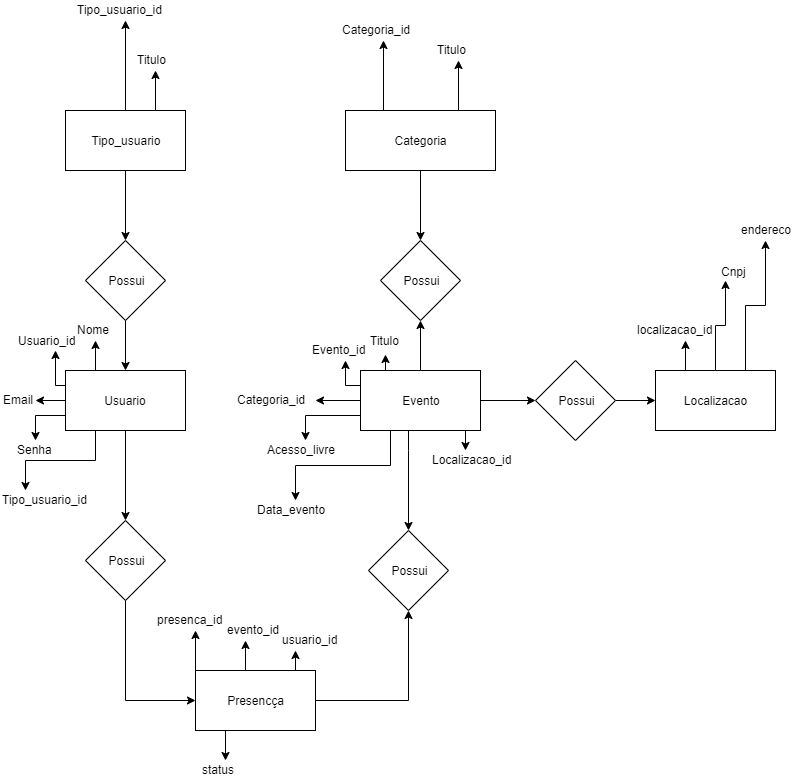

The diagram above was exported from draw.io. Its source (the exported page's mxGraphModel, read from the mxfile embedded in the PNG):
<mxGraphModel dx="1248" dy="706" grid="0" gridSize="10" guides="1" tooltips="1" connect="1" arrows="1" fold="1" page="0" pageScale="1" pageWidth="27" pageHeight="69" math="0" shadow="0">
  <root>
    <mxCell id="0" />
    <mxCell id="1" parent="0" />
    <mxCell id="EiyYs0c0G09PIw310kk9-2" style="edgeStyle=orthogonalEdgeStyle;rounded=0;orthogonalLoop=1;jettySize=auto;html=1;exitX=0.5;exitY=0;exitDx=0;exitDy=0;" edge="1" parent="1" source="EiyYs0c0G09PIw310kk9-1">
      <mxGeometry relative="1" as="geometry">
        <mxPoint x="130" y="110" as="targetPoint" />
      </mxGeometry>
    </mxCell>
    <mxCell id="EiyYs0c0G09PIw310kk9-3" style="edgeStyle=orthogonalEdgeStyle;rounded=0;orthogonalLoop=1;jettySize=auto;html=1;exitX=0.75;exitY=0;exitDx=0;exitDy=0;" edge="1" parent="1" source="EiyYs0c0G09PIw310kk9-1">
      <mxGeometry relative="1" as="geometry">
        <mxPoint x="160" y="160" as="targetPoint" />
      </mxGeometry>
    </mxCell>
    <mxCell id="EiyYs0c0G09PIw310kk9-8" style="edgeStyle=orthogonalEdgeStyle;rounded=0;orthogonalLoop=1;jettySize=auto;html=1;exitX=0.5;exitY=1;exitDx=0;exitDy=0;entryX=0.5;entryY=0;entryDx=0;entryDy=0;" edge="1" parent="1" source="EiyYs0c0G09PIw310kk9-1" target="EiyYs0c0G09PIw310kk9-9">
      <mxGeometry relative="1" as="geometry">
        <mxPoint x="130" y="330" as="targetPoint" />
      </mxGeometry>
    </mxCell>
    <mxCell id="EiyYs0c0G09PIw310kk9-1" value="Tipo_usuario" style="rounded=0;whiteSpace=wrap;html=1;" vertex="1" parent="1">
      <mxGeometry x="70" y="200" width="120" height="60" as="geometry" />
    </mxCell>
    <mxCell id="EiyYs0c0G09PIw310kk9-27" style="edgeStyle=orthogonalEdgeStyle;rounded=0;orthogonalLoop=1;jettySize=auto;html=1;exitX=0.25;exitY=0;exitDx=0;exitDy=0;" edge="1" parent="1" source="EiyYs0c0G09PIw310kk9-25">
      <mxGeometry relative="1" as="geometry">
        <mxPoint x="388" y="130" as="targetPoint" />
      </mxGeometry>
    </mxCell>
    <mxCell id="EiyYs0c0G09PIw310kk9-29" style="edgeStyle=orthogonalEdgeStyle;rounded=0;orthogonalLoop=1;jettySize=auto;html=1;exitX=0.75;exitY=0;exitDx=0;exitDy=0;" edge="1" parent="1" source="EiyYs0c0G09PIw310kk9-25">
      <mxGeometry relative="1" as="geometry">
        <mxPoint x="463" y="150" as="targetPoint" />
      </mxGeometry>
    </mxCell>
    <mxCell id="EiyYs0c0G09PIw310kk9-39" style="edgeStyle=orthogonalEdgeStyle;rounded=0;orthogonalLoop=1;jettySize=auto;html=1;exitX=0.5;exitY=1;exitDx=0;exitDy=0;entryX=0.5;entryY=0;entryDx=0;entryDy=0;" edge="1" parent="1" source="EiyYs0c0G09PIw310kk9-25" target="EiyYs0c0G09PIw310kk9-37">
      <mxGeometry relative="1" as="geometry" />
    </mxCell>
    <mxCell id="EiyYs0c0G09PIw310kk9-25" value="Categoria" style="rounded=0;whiteSpace=wrap;html=1;" vertex="1" parent="1">
      <mxGeometry x="350" y="200" width="150" height="60" as="geometry" />
    </mxCell>
    <mxCell id="EiyYs0c0G09PIw310kk9-4" value="Tipo_usuario_id" style="text;html=1;resizable=0;points=[];autosize=1;align=left;verticalAlign=top;spacingTop=-4;rounded=1;glass=0;comic=0;shadow=0;" vertex="1" parent="1">
      <mxGeometry x="80" y="90" width="100" height="20" as="geometry" />
    </mxCell>
    <mxCell id="EiyYs0c0G09PIw310kk9-5" value="Titulo" style="text;html=1;resizable=0;points=[];autosize=1;align=left;verticalAlign=top;spacingTop=-4;" vertex="1" parent="1">
      <mxGeometry x="140" y="140" width="40" height="20" as="geometry" />
    </mxCell>
    <mxCell id="EiyYs0c0G09PIw310kk9-10" style="edgeStyle=orthogonalEdgeStyle;rounded=0;orthogonalLoop=1;jettySize=auto;html=1;exitX=0.5;exitY=1;exitDx=0;exitDy=0;entryX=0.5;entryY=0;entryDx=0;entryDy=0;" edge="1" parent="1" source="EiyYs0c0G09PIw310kk9-9" target="EiyYs0c0G09PIw310kk9-11">
      <mxGeometry relative="1" as="geometry">
        <mxPoint x="130" y="460" as="targetPoint" />
      </mxGeometry>
    </mxCell>
    <mxCell id="EiyYs0c0G09PIw310kk9-9" value="Possui" style="rhombus;whiteSpace=wrap;html=1;" vertex="1" parent="1">
      <mxGeometry x="90" y="330" width="80" height="80" as="geometry" />
    </mxCell>
    <mxCell id="EiyYs0c0G09PIw310kk9-37" value="Possui" style="rhombus;whiteSpace=wrap;html=1;" vertex="1" parent="1">
      <mxGeometry x="385" y="330" width="80" height="80" as="geometry" />
    </mxCell>
    <mxCell id="EiyYs0c0G09PIw310kk9-60" style="edgeStyle=orthogonalEdgeStyle;rounded=0;orthogonalLoop=1;jettySize=auto;html=1;" edge="1" parent="1" source="EiyYs0c0G09PIw310kk9-57" target="EiyYs0c0G09PIw310kk9-55">
      <mxGeometry relative="1" as="geometry" />
    </mxCell>
    <mxCell id="EiyYs0c0G09PIw310kk9-57" value="Possui" style="rhombus;whiteSpace=wrap;html=1;" vertex="1" parent="1">
      <mxGeometry x="540" y="450" width="80" height="80" as="geometry" />
    </mxCell>
    <mxCell id="EiyYs0c0G09PIw310kk9-14" style="edgeStyle=orthogonalEdgeStyle;rounded=0;orthogonalLoop=1;jettySize=auto;html=1;exitX=0.25;exitY=0;exitDx=0;exitDy=0;" edge="1" parent="1" source="EiyYs0c0G09PIw310kk9-11">
      <mxGeometry relative="1" as="geometry">
        <mxPoint x="100" y="430" as="targetPoint" />
      </mxGeometry>
    </mxCell>
    <mxCell id="EiyYs0c0G09PIw310kk9-16" style="edgeStyle=orthogonalEdgeStyle;rounded=0;orthogonalLoop=1;jettySize=auto;html=1;exitX=0;exitY=0.25;exitDx=0;exitDy=0;" edge="1" parent="1" source="EiyYs0c0G09PIw310kk9-11">
      <mxGeometry relative="1" as="geometry">
        <mxPoint x="60" y="440" as="targetPoint" />
      </mxGeometry>
    </mxCell>
    <mxCell id="EiyYs0c0G09PIw310kk9-18" style="edgeStyle=orthogonalEdgeStyle;rounded=0;orthogonalLoop=1;jettySize=auto;html=1;" edge="1" parent="1" source="EiyYs0c0G09PIw310kk9-11">
      <mxGeometry relative="1" as="geometry">
        <mxPoint x="40" y="490" as="targetPoint" />
      </mxGeometry>
    </mxCell>
    <mxCell id="EiyYs0c0G09PIw310kk9-20" style="edgeStyle=orthogonalEdgeStyle;rounded=0;orthogonalLoop=1;jettySize=auto;html=1;exitX=0;exitY=0.75;exitDx=0;exitDy=0;" edge="1" parent="1" source="EiyYs0c0G09PIw310kk9-11">
      <mxGeometry relative="1" as="geometry">
        <mxPoint x="40" y="530" as="targetPoint" />
      </mxGeometry>
    </mxCell>
    <mxCell id="EiyYs0c0G09PIw310kk9-22" style="edgeStyle=orthogonalEdgeStyle;rounded=0;orthogonalLoop=1;jettySize=auto;html=1;exitX=0.25;exitY=1;exitDx=0;exitDy=0;" edge="1" parent="1" source="EiyYs0c0G09PIw310kk9-11">
      <mxGeometry relative="1" as="geometry">
        <mxPoint x="30" y="580" as="targetPoint" />
      </mxGeometry>
    </mxCell>
    <mxCell id="EiyYs0c0G09PIw310kk9-68" style="edgeStyle=orthogonalEdgeStyle;rounded=0;orthogonalLoop=1;jettySize=auto;html=1;" edge="1" parent="1" source="EiyYs0c0G09PIw310kk9-11" target="EiyYs0c0G09PIw310kk9-67">
      <mxGeometry relative="1" as="geometry" />
    </mxCell>
    <mxCell id="EiyYs0c0G09PIw310kk9-11" value="Usuario" style="rounded=0;whiteSpace=wrap;html=1;" vertex="1" parent="1">
      <mxGeometry x="70" y="460" width="120" height="60" as="geometry" />
    </mxCell>
    <mxCell id="EiyYs0c0G09PIw310kk9-40" style="edgeStyle=orthogonalEdgeStyle;rounded=0;orthogonalLoop=1;jettySize=auto;html=1;entryX=0.5;entryY=1;entryDx=0;entryDy=0;" edge="1" parent="1" source="EiyYs0c0G09PIw310kk9-35" target="EiyYs0c0G09PIw310kk9-37">
      <mxGeometry relative="1" as="geometry" />
    </mxCell>
    <mxCell id="EiyYs0c0G09PIw310kk9-41" style="edgeStyle=orthogonalEdgeStyle;rounded=0;orthogonalLoop=1;jettySize=auto;html=1;exitX=0;exitY=0.5;exitDx=0;exitDy=0;" edge="1" parent="1" source="EiyYs0c0G09PIw310kk9-35">
      <mxGeometry relative="1" as="geometry">
        <mxPoint x="320" y="490" as="targetPoint" />
      </mxGeometry>
    </mxCell>
    <mxCell id="EiyYs0c0G09PIw310kk9-45" style="edgeStyle=orthogonalEdgeStyle;rounded=0;orthogonalLoop=1;jettySize=auto;html=1;exitX=0;exitY=0.25;exitDx=0;exitDy=0;" edge="1" parent="1" source="EiyYs0c0G09PIw310kk9-35">
      <mxGeometry relative="1" as="geometry">
        <mxPoint x="350" y="450" as="targetPoint" />
      </mxGeometry>
    </mxCell>
    <mxCell id="EiyYs0c0G09PIw310kk9-47" style="edgeStyle=orthogonalEdgeStyle;rounded=0;orthogonalLoop=1;jettySize=auto;html=1;exitX=0.25;exitY=0;exitDx=0;exitDy=0;entryX=1.069;entryY=0.687;entryDx=0;entryDy=0;entryPerimeter=0;" edge="1" parent="1" source="EiyYs0c0G09PIw310kk9-35" target="EiyYs0c0G09PIw310kk9-46">
      <mxGeometry relative="1" as="geometry" />
    </mxCell>
    <mxCell id="EiyYs0c0G09PIw310kk9-49" style="edgeStyle=orthogonalEdgeStyle;rounded=0;orthogonalLoop=1;jettySize=auto;html=1;exitX=0;exitY=0.75;exitDx=0;exitDy=0;" edge="1" parent="1" source="EiyYs0c0G09PIw310kk9-35">
      <mxGeometry relative="1" as="geometry">
        <mxPoint x="310" y="530" as="targetPoint" />
      </mxGeometry>
    </mxCell>
    <mxCell id="EiyYs0c0G09PIw310kk9-51" style="edgeStyle=orthogonalEdgeStyle;rounded=0;orthogonalLoop=1;jettySize=auto;html=1;exitX=0.25;exitY=1;exitDx=0;exitDy=0;" edge="1" parent="1" source="EiyYs0c0G09PIw310kk9-35">
      <mxGeometry relative="1" as="geometry">
        <mxPoint x="300" y="590" as="targetPoint" />
      </mxGeometry>
    </mxCell>
    <mxCell id="EiyYs0c0G09PIw310kk9-53" style="edgeStyle=orthogonalEdgeStyle;rounded=0;orthogonalLoop=1;jettySize=auto;html=1;exitX=0.75;exitY=1;exitDx=0;exitDy=0;" edge="1" parent="1" source="EiyYs0c0G09PIw310kk9-35">
      <mxGeometry relative="1" as="geometry">
        <mxPoint x="470" y="540" as="targetPoint" />
      </mxGeometry>
    </mxCell>
    <mxCell id="EiyYs0c0G09PIw310kk9-59" style="edgeStyle=orthogonalEdgeStyle;rounded=0;orthogonalLoop=1;jettySize=auto;html=1;exitX=1;exitY=0.5;exitDx=0;exitDy=0;entryX=0;entryY=0.5;entryDx=0;entryDy=0;" edge="1" parent="1" source="EiyYs0c0G09PIw310kk9-35" target="EiyYs0c0G09PIw310kk9-57">
      <mxGeometry relative="1" as="geometry" />
    </mxCell>
    <mxCell id="EiyYs0c0G09PIw310kk9-70" style="edgeStyle=orthogonalEdgeStyle;rounded=0;orthogonalLoop=1;jettySize=auto;html=1;" edge="1" parent="1" source="EiyYs0c0G09PIw310kk9-35" target="EiyYs0c0G09PIw310kk9-69">
      <mxGeometry relative="1" as="geometry">
        <Array as="points">
          <mxPoint x="413" y="540" />
          <mxPoint x="413" y="540" />
        </Array>
      </mxGeometry>
    </mxCell>
    <mxCell id="EiyYs0c0G09PIw310kk9-35" value="Evento" style="rounded=0;whiteSpace=wrap;html=1;" vertex="1" parent="1">
      <mxGeometry x="365" y="460" width="120" height="60" as="geometry" />
    </mxCell>
    <mxCell id="EiyYs0c0G09PIw310kk9-61" style="edgeStyle=orthogonalEdgeStyle;rounded=0;orthogonalLoop=1;jettySize=auto;html=1;exitX=0.25;exitY=0;exitDx=0;exitDy=0;" edge="1" parent="1" source="EiyYs0c0G09PIw310kk9-55">
      <mxGeometry relative="1" as="geometry">
        <mxPoint x="690" y="430" as="targetPoint" />
      </mxGeometry>
    </mxCell>
    <mxCell id="EiyYs0c0G09PIw310kk9-63" style="edgeStyle=orthogonalEdgeStyle;rounded=0;orthogonalLoop=1;jettySize=auto;html=1;" edge="1" parent="1" source="EiyYs0c0G09PIw310kk9-55">
      <mxGeometry relative="1" as="geometry">
        <mxPoint x="730" y="370" as="targetPoint" />
      </mxGeometry>
    </mxCell>
    <mxCell id="EiyYs0c0G09PIw310kk9-65" style="edgeStyle=orthogonalEdgeStyle;rounded=0;orthogonalLoop=1;jettySize=auto;html=1;exitX=0.75;exitY=0;exitDx=0;exitDy=0;" edge="1" parent="1" source="EiyYs0c0G09PIw310kk9-55">
      <mxGeometry relative="1" as="geometry">
        <mxPoint x="770" y="330" as="targetPoint" />
      </mxGeometry>
    </mxCell>
    <mxCell id="EiyYs0c0G09PIw310kk9-55" value="Localizacao" style="rounded=0;whiteSpace=wrap;html=1;" vertex="1" parent="1">
      <mxGeometry x="660" y="460" width="120" height="60" as="geometry" />
    </mxCell>
    <mxCell id="EiyYs0c0G09PIw310kk9-15" value="Nome" style="text;html=1;resizable=0;points=[];autosize=1;align=left;verticalAlign=top;spacingTop=-4;" vertex="1" parent="1">
      <mxGeometry x="80" y="410" width="50" height="20" as="geometry" />
    </mxCell>
    <mxCell id="EiyYs0c0G09PIw310kk9-17" value="Usuario_id" style="text;html=1;resizable=0;points=[];autosize=1;align=left;verticalAlign=top;spacingTop=-4;" vertex="1" parent="1">
      <mxGeometry x="21" y="421" width="70" height="20" as="geometry" />
    </mxCell>
    <mxCell id="EiyYs0c0G09PIw310kk9-19" value="Email" style="text;html=1;resizable=0;points=[];autosize=1;align=left;verticalAlign=top;spacingTop=-4;" vertex="1" parent="1">
      <mxGeometry x="6" y="480" width="50" height="20" as="geometry" />
    </mxCell>
    <mxCell id="EiyYs0c0G09PIw310kk9-21" value="Senha" style="text;html=1;resizable=0;points=[];autosize=1;align=left;verticalAlign=top;spacingTop=-4;" vertex="1" parent="1">
      <mxGeometry x="20" y="530" width="50" height="20" as="geometry" />
    </mxCell>
    <mxCell id="EiyYs0c0G09PIw310kk9-23" value="Tipo_usuario_id" style="text;html=1;resizable=0;points=[];autosize=1;align=left;verticalAlign=top;spacingTop=-4;" vertex="1" parent="1">
      <mxGeometry x="5" y="580" width="100" height="20" as="geometry" />
    </mxCell>
    <mxCell id="EiyYs0c0G09PIw310kk9-28" value="Categoria_id" style="text;html=1;resizable=0;points=[];autosize=1;align=left;verticalAlign=top;spacingTop=-4;" vertex="1" parent="1">
      <mxGeometry x="345" y="110" width="80" height="20" as="geometry" />
    </mxCell>
    <mxCell id="EiyYs0c0G09PIw310kk9-30" value="Titulo" style="text;html=1;resizable=0;points=[];autosize=1;align=left;verticalAlign=top;spacingTop=-4;" vertex="1" parent="1">
      <mxGeometry x="440" y="130" width="40" height="20" as="geometry" />
    </mxCell>
    <mxCell id="EiyYs0c0G09PIw310kk9-42" value="Categoria_id" style="text;html=1;resizable=0;points=[];autosize=1;align=left;verticalAlign=top;spacingTop=-4;" vertex="1" parent="1">
      <mxGeometry x="240" y="480" width="80" height="20" as="geometry" />
    </mxCell>
    <mxCell id="EiyYs0c0G09PIw310kk9-46" value="Evento_id" style="text;html=1;resizable=0;points=[];autosize=1;align=left;verticalAlign=top;spacingTop=-4;" vertex="1" parent="1">
      <mxGeometry x="315" y="430" width="70" height="20" as="geometry" />
    </mxCell>
    <mxCell id="EiyYs0c0G09PIw310kk9-48" value="Titulo" style="text;html=1;resizable=0;points=[];autosize=1;align=left;verticalAlign=top;spacingTop=-4;" vertex="1" parent="1">
      <mxGeometry x="373" y="421" width="40" height="20" as="geometry" />
    </mxCell>
    <mxCell id="EiyYs0c0G09PIw310kk9-50" value="Acesso_livre" style="text;html=1;resizable=0;points=[];autosize=1;align=left;verticalAlign=top;spacingTop=-4;" vertex="1" parent="1">
      <mxGeometry x="270" y="530" width="80" height="20" as="geometry" />
    </mxCell>
    <mxCell id="EiyYs0c0G09PIw310kk9-52" value="Data_evento" style="text;html=1;resizable=0;points=[];autosize=1;align=left;verticalAlign=top;spacingTop=-4;" vertex="1" parent="1">
      <mxGeometry x="260" y="590" width="80" height="20" as="geometry" />
    </mxCell>
    <mxCell id="EiyYs0c0G09PIw310kk9-54" value="Localizacao_id" style="text;html=1;resizable=0;points=[];autosize=1;align=left;verticalAlign=top;spacingTop=-4;" vertex="1" parent="1">
      <mxGeometry x="435" y="540" width="90" height="20" as="geometry" />
    </mxCell>
    <mxCell id="EiyYs0c0G09PIw310kk9-62" value="localizacao_id" style="text;html=1;resizable=0;points=[];autosize=1;align=left;verticalAlign=top;spacingTop=-4;" vertex="1" parent="1">
      <mxGeometry x="640" y="410" width="90" height="20" as="geometry" />
    </mxCell>
    <mxCell id="EiyYs0c0G09PIw310kk9-64" value="Cnpj" style="text;html=1;resizable=0;points=[];autosize=1;align=left;verticalAlign=top;spacingTop=-4;" vertex="1" parent="1">
      <mxGeometry x="724" y="352" width="40" height="20" as="geometry" />
    </mxCell>
    <mxCell id="EiyYs0c0G09PIw310kk9-66" value="endereco" style="text;html=1;resizable=0;points=[];autosize=1;align=left;verticalAlign=top;spacingTop=-4;" vertex="1" parent="1">
      <mxGeometry x="744" y="310" width="70" height="20" as="geometry" />
    </mxCell>
    <mxCell id="EiyYs0c0G09PIw310kk9-72" style="edgeStyle=orthogonalEdgeStyle;rounded=0;orthogonalLoop=1;jettySize=auto;html=1;entryX=0;entryY=0.5;entryDx=0;entryDy=0;" edge="1" parent="1" source="EiyYs0c0G09PIw310kk9-67" target="EiyYs0c0G09PIw310kk9-71">
      <mxGeometry relative="1" as="geometry">
        <Array as="points">
          <mxPoint x="130" y="790" />
        </Array>
      </mxGeometry>
    </mxCell>
    <mxCell id="EiyYs0c0G09PIw310kk9-67" value="Possui" style="rhombus;whiteSpace=wrap;html=1;" vertex="1" parent="1">
      <mxGeometry x="90" y="610" width="80" height="80" as="geometry" />
    </mxCell>
    <mxCell id="EiyYs0c0G09PIw310kk9-69" value="Possui" style="rhombus;whiteSpace=wrap;html=1;" vertex="1" parent="1">
      <mxGeometry x="373" y="620" width="80" height="80" as="geometry" />
    </mxCell>
    <mxCell id="EiyYs0c0G09PIw310kk9-73" style="edgeStyle=orthogonalEdgeStyle;rounded=0;orthogonalLoop=1;jettySize=auto;html=1;entryX=0.5;entryY=1;entryDx=0;entryDy=0;strokeColor=#000000;" edge="1" parent="1" source="EiyYs0c0G09PIw310kk9-71" target="EiyYs0c0G09PIw310kk9-69">
      <mxGeometry relative="1" as="geometry" />
    </mxCell>
    <mxCell id="EiyYs0c0G09PIw310kk9-75" style="edgeStyle=orthogonalEdgeStyle;rounded=0;orthogonalLoop=1;jettySize=auto;html=1;exitX=0.25;exitY=0;exitDx=0;exitDy=0;strokeColor=#000000;" edge="1" parent="1" source="EiyYs0c0G09PIw310kk9-71">
      <mxGeometry relative="1" as="geometry">
        <mxPoint x="200" y="720" as="targetPoint" />
        <Array as="points">
          <mxPoint x="200" y="760" />
        </Array>
      </mxGeometry>
    </mxCell>
    <mxCell id="EiyYs0c0G09PIw310kk9-77" style="edgeStyle=orthogonalEdgeStyle;rounded=0;orthogonalLoop=1;jettySize=auto;html=1;exitX=0.25;exitY=0;exitDx=0;exitDy=0;strokeColor=#000000;" edge="1" parent="1" source="EiyYs0c0G09PIw310kk9-71">
      <mxGeometry relative="1" as="geometry">
        <mxPoint x="250" y="730" as="targetPoint" />
      </mxGeometry>
    </mxCell>
    <mxCell id="EiyYs0c0G09PIw310kk9-79" style="edgeStyle=orthogonalEdgeStyle;rounded=0;orthogonalLoop=1;jettySize=auto;html=1;exitX=0.75;exitY=0;exitDx=0;exitDy=0;strokeColor=#000000;" edge="1" parent="1" source="EiyYs0c0G09PIw310kk9-71">
      <mxGeometry relative="1" as="geometry">
        <mxPoint x="300" y="740" as="targetPoint" />
      </mxGeometry>
    </mxCell>
    <mxCell id="EiyYs0c0G09PIw310kk9-81" style="edgeStyle=orthogonalEdgeStyle;rounded=0;orthogonalLoop=1;jettySize=auto;html=1;exitX=0.25;exitY=1;exitDx=0;exitDy=0;strokeColor=#000000;" edge="1" parent="1" source="EiyYs0c0G09PIw310kk9-71">
      <mxGeometry relative="1" as="geometry">
        <mxPoint x="230" y="850" as="targetPoint" />
      </mxGeometry>
    </mxCell>
    <mxCell id="EiyYs0c0G09PIw310kk9-71" value="Presencça" style="rounded=0;whiteSpace=wrap;html=1;" vertex="1" parent="1">
      <mxGeometry x="200" y="760" width="120" height="60" as="geometry" />
    </mxCell>
    <mxCell id="EiyYs0c0G09PIw310kk9-76" value="presenca_id" style="text;html=1;resizable=0;points=[];autosize=1;align=left;verticalAlign=top;spacingTop=-4;" vertex="1" parent="1">
      <mxGeometry x="160" y="700" width="80" height="20" as="geometry" />
    </mxCell>
    <mxCell id="EiyYs0c0G09PIw310kk9-78" value="evento_id" style="text;html=1;resizable=0;points=[];autosize=1;align=left;verticalAlign=top;spacingTop=-4;" vertex="1" parent="1">
      <mxGeometry x="230" y="710" width="70" height="20" as="geometry" />
    </mxCell>
    <mxCell id="EiyYs0c0G09PIw310kk9-80" value="usuario_id" style="text;html=1;resizable=0;points=[];autosize=1;align=left;verticalAlign=top;spacingTop=-4;" vertex="1" parent="1">
      <mxGeometry x="285" y="720" width="70" height="20" as="geometry" />
    </mxCell>
    <mxCell id="EiyYs0c0G09PIw310kk9-82" value="status" style="text;html=1;resizable=0;points=[];autosize=1;align=left;verticalAlign=top;spacingTop=-4;" vertex="1" parent="1">
      <mxGeometry x="205" y="850" width="50" height="20" as="geometry" />
    </mxCell>
  </root>
</mxGraphModel>